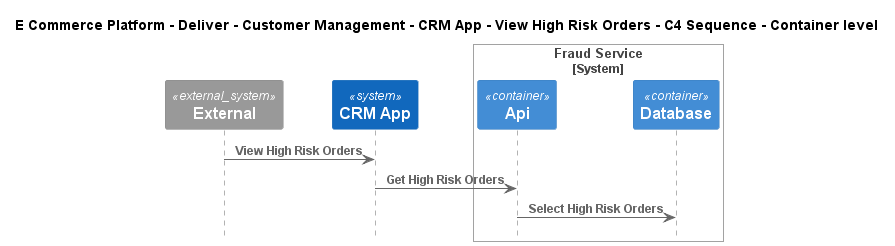

The diagram above was rendered by PlantUML. Its source (embedded in the PNG):
@startuml
!include ..\..\..\..\..\..\..\.c4s\C4_Sequence.puml

title E Commerce Platform - Deliver - Customer Management - CRM App - View High Risk Orders - C4 Sequence - Container level

System_Ext(C4InterFlow.SoftwareSystems.ExternalSystem, "External", "")
System(ECommercePlatform.Deliver.CustomerManagement.SoftwareSystems.CRMApp, "CRM App", "")

System_Boundary(ECommercePlatform.Deliver.FraudManagement.SoftwareSystems.FraudService, "Fraud Service")
    Container(ECommercePlatform.Deliver.FraudManagement.SoftwareSystems.FraudService.Containers.Api, "Api", "", "")
    Container(ECommercePlatform.Deliver.FraudManagement.SoftwareSystems.FraudService.Containers.Database, "Database", "", "")
Boundary_End()

Rel(C4InterFlow.SoftwareSystems.ExternalSystem, ECommercePlatform.Deliver.CustomerManagement.SoftwareSystems.CRMApp, "View High Risk Orders")
Rel(ECommercePlatform.Deliver.CustomerManagement.SoftwareSystems.CRMApp, ECommercePlatform.Deliver.FraudManagement.SoftwareSystems.FraudService.Containers.Api, "Get High Risk Orders")
Rel(ECommercePlatform.Deliver.FraudManagement.SoftwareSystems.FraudService.Containers.Api, ECommercePlatform.Deliver.FraudManagement.SoftwareSystems.FraudService.Containers.Database, "Select High Risk Orders")


@enduml